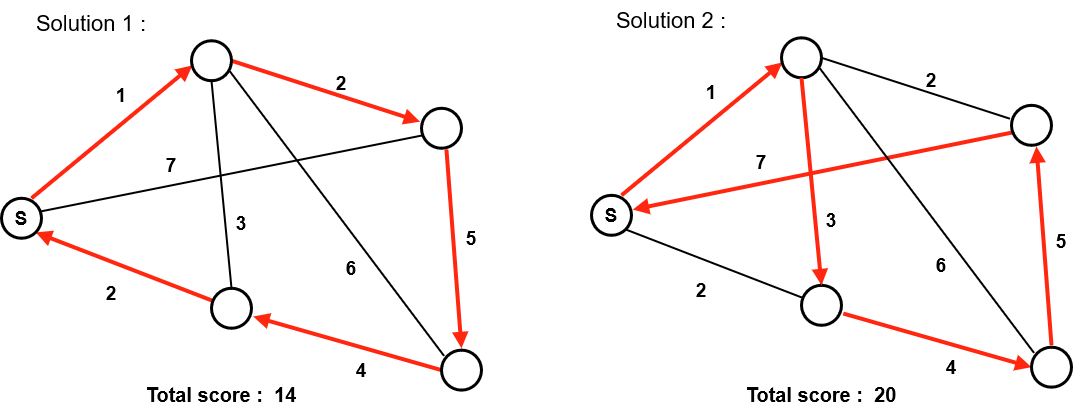

The diagram above was exported from draw.io. Its source (the exported page's mxGraphModel, read from the mxfile embedded in the PNG):
<mxGraphModel dx="1185" dy="697" grid="1" gridSize="10" guides="1" tooltips="1" connect="1" arrows="1" fold="1" page="1" pageScale="1" pageWidth="850" pageHeight="1100" math="0" shadow="0">
  <root>
    <mxCell id="0" />
    <mxCell id="1" parent="0" />
    <mxCell id="hr909Muji7m7f4Iomjnm-23" value="" style="endArrow=block;html=1;rounded=0;exitX=0.75;exitY=0;exitDx=0;exitDy=0;entryX=0.022;entryY=0.616;entryDx=0;entryDy=0;strokeWidth=4;exitPerimeter=0;entryPerimeter=0;strokeColor=#FF270F;startArrow=none;startFill=0;endFill=1;" edge="1" parent="1" source="hr909Muji7m7f4Iomjnm-39" target="hr909Muji7m7f4Iomjnm-40">
      <mxGeometry width="50" height="50" relative="1" as="geometry">
        <mxPoint x="500" y="273.76" as="sourcePoint" />
        <mxPoint x="630" y="170" as="targetPoint" />
      </mxGeometry>
    </mxCell>
    <mxCell id="hr909Muji7m7f4Iomjnm-24" value="" style="endArrow=none;html=1;rounded=0;exitX=1;exitY=0.25;exitDx=0;exitDy=0;entryX=0.032;entryY=0.677;entryDx=0;entryDy=0;strokeWidth=2;entryPerimeter=0;" edge="1" parent="1" target="hr909Muji7m7f4Iomjnm-42">
      <mxGeometry width="50" height="50" relative="1" as="geometry">
        <mxPoint x="500" y="298.76" as="sourcePoint" />
        <mxPoint x="870" y="236.24" as="targetPoint" />
      </mxGeometry>
    </mxCell>
    <mxCell id="hr909Muji7m7f4Iomjnm-25" value="" style="endArrow=none;html=1;rounded=0;exitX=1;exitY=1;exitDx=0;exitDy=0;entryX=0.011;entryY=0.306;entryDx=0;entryDy=0;strokeWidth=4;entryPerimeter=0;strokeColor=#FF270F;startArrow=block;startFill=1;endFill=0;" edge="1" parent="1" source="hr909Muji7m7f4Iomjnm-39" target="hr909Muji7m7f4Iomjnm-41">
      <mxGeometry width="50" height="50" relative="1" as="geometry">
        <mxPoint x="500" y="348.76" as="sourcePoint" />
        <mxPoint x="660" y="380.31999999999994" as="targetPoint" />
      </mxGeometry>
    </mxCell>
    <mxCell id="hr909Muji7m7f4Iomjnm-26" value="" style="endArrow=none;html=1;rounded=0;strokeWidth=2;entryX=0.5;entryY=1;entryDx=0;entryDy=0;exitX=0.5;exitY=0;exitDx=0;exitDy=0;" edge="1" parent="1" source="hr909Muji7m7f4Iomjnm-41" target="hr909Muji7m7f4Iomjnm-40">
      <mxGeometry width="50" height="50" relative="1" as="geometry">
        <mxPoint x="695" y="353.76" as="sourcePoint" />
        <mxPoint x="665" y="173.76" as="targetPoint" />
      </mxGeometry>
    </mxCell>
    <mxCell id="hr909Muji7m7f4Iomjnm-27" value="" style="endArrow=block;html=1;rounded=0;exitX=1;exitY=0.5;exitDx=0;exitDy=0;strokeWidth=4;entryX=-0.036;entryY=0.336;entryDx=0;entryDy=0;entryPerimeter=0;strokeColor=#FF270F;startArrow=none;startFill=0;endFill=1;" edge="1" parent="1" source="hr909Muji7m7f4Iomjnm-40" target="hr909Muji7m7f4Iomjnm-42">
      <mxGeometry width="50" height="50" relative="1" as="geometry">
        <mxPoint x="699.3000000000002" y="158.07680000000005" as="sourcePoint" />
        <mxPoint x="860" y="203.76" as="targetPoint" />
      </mxGeometry>
    </mxCell>
    <mxCell id="hr909Muji7m7f4Iomjnm-28" value="" style="endArrow=none;html=1;rounded=0;strokeWidth=4;entryX=0.623;entryY=1.029;entryDx=0;entryDy=0;entryPerimeter=0;strokeColor=#FF270F;startArrow=block;startFill=1;endFill=0;" edge="1" parent="1" target="hr909Muji7m7f4Iomjnm-42">
      <mxGeometry width="50" height="50" relative="1" as="geometry">
        <mxPoint x="930" y="433.76" as="sourcePoint" />
        <mxPoint x="910" y="243.76" as="targetPoint" />
      </mxGeometry>
    </mxCell>
    <mxCell id="hr909Muji7m7f4Iomjnm-29" value="" style="endArrow=none;html=1;rounded=0;strokeWidth=2;entryX=0.956;entryY=0.761;entryDx=0;entryDy=0;entryPerimeter=0;exitX=0.066;exitY=0.146;exitDx=0;exitDy=0;exitPerimeter=0;" edge="1" parent="1" source="hr909Muji7m7f4Iomjnm-43" target="hr909Muji7m7f4Iomjnm-40">
      <mxGeometry width="50" height="50" relative="1" as="geometry">
        <mxPoint x="900" y="423.76" as="sourcePoint" />
        <mxPoint x="700" y="170" as="targetPoint" />
      </mxGeometry>
    </mxCell>
    <mxCell id="hr909Muji7m7f4Iomjnm-30" value="" style="endArrow=block;html=1;rounded=0;strokeWidth=4;entryX=1.044;entryY=0.706;entryDx=0;entryDy=0;entryPerimeter=0;exitX=0;exitY=0.5;exitDx=0;exitDy=0;strokeColor=#FF270F;startArrow=none;startFill=0;endFill=1;" edge="1" parent="1" source="hr909Muji7m7f4Iomjnm-43" target="hr909Muji7m7f4Iomjnm-41">
      <mxGeometry width="50" height="50" relative="1" as="geometry">
        <mxPoint x="880" y="463.76" as="sourcePoint" />
        <mxPoint x="740" y="403.76" as="targetPoint" />
      </mxGeometry>
    </mxCell>
    <mxCell id="hr909Muji7m7f4Iomjnm-31" value="&lt;b&gt;&lt;font style=&quot;font-size: 19px;&quot;&gt;1&lt;/font&gt;&lt;/b&gt;" style="text;html=1;strokeColor=none;fillColor=none;align=center;verticalAlign=middle;whiteSpace=wrap;rounded=0;" vertex="1" parent="1">
      <mxGeometry x="560" y="166.23999999999998" width="60" height="30" as="geometry" />
    </mxCell>
    <mxCell id="hr909Muji7m7f4Iomjnm-32" value="&lt;b&gt;&lt;font style=&quot;font-size: 19px;&quot;&gt;3&lt;/font&gt;&lt;/b&gt;" style="text;html=1;strokeColor=none;fillColor=none;align=center;verticalAlign=middle;whiteSpace=wrap;rounded=0;" vertex="1" parent="1">
      <mxGeometry x="680" y="293.76" width="60" height="30" as="geometry" />
    </mxCell>
    <mxCell id="hr909Muji7m7f4Iomjnm-33" value="&lt;b&gt;&lt;font style=&quot;font-size: 19px;&quot;&gt;7&lt;/font&gt;&lt;/b&gt;" style="text;html=1;strokeColor=none;fillColor=none;align=center;verticalAlign=middle;whiteSpace=wrap;rounded=0;" vertex="1" parent="1">
      <mxGeometry x="610" y="236.23999999999998" width="60" height="30" as="geometry" />
    </mxCell>
    <mxCell id="hr909Muji7m7f4Iomjnm-34" value="&lt;div&gt;&lt;b&gt;&lt;font style=&quot;font-size: 19px;&quot;&gt;6&lt;/font&gt;&lt;/b&gt;&lt;/div&gt;" style="text;html=1;strokeColor=none;fillColor=none;align=center;verticalAlign=middle;whiteSpace=wrap;rounded=0;" vertex="1" parent="1">
      <mxGeometry x="790" y="338.76" width="60" height="30" as="geometry" />
    </mxCell>
    <mxCell id="hr909Muji7m7f4Iomjnm-35" value="&lt;b&gt;&lt;font style=&quot;font-size: 19px;&quot;&gt;2&lt;/font&gt;&lt;/b&gt;" style="text;html=1;strokeColor=none;fillColor=none;align=center;verticalAlign=middle;whiteSpace=wrap;rounded=0;" vertex="1" parent="1">
      <mxGeometry x="780" y="153.76" width="60" height="30" as="geometry" />
    </mxCell>
    <mxCell id="hr909Muji7m7f4Iomjnm-36" value="&lt;b&gt;&lt;font style=&quot;font-size: 19px;&quot;&gt;2&lt;/font&gt;&lt;/b&gt;" style="text;html=1;strokeColor=none;fillColor=none;align=center;verticalAlign=middle;whiteSpace=wrap;rounded=0;" vertex="1" parent="1">
      <mxGeometry x="550" y="363.76" width="60" height="30" as="geometry" />
    </mxCell>
    <mxCell id="hr909Muji7m7f4Iomjnm-37" value="&lt;b&gt;&lt;font style=&quot;font-size: 19px;&quot;&gt;4&lt;/font&gt;&lt;/b&gt;" style="text;html=1;strokeColor=none;fillColor=none;align=center;verticalAlign=middle;whiteSpace=wrap;rounded=0;" vertex="1" parent="1">
      <mxGeometry x="800" y="440.64" width="60" height="30" as="geometry" />
    </mxCell>
    <mxCell id="hr909Muji7m7f4Iomjnm-38" value="&lt;b&gt;&lt;font style=&quot;font-size: 19px;&quot;&gt;5&lt;/font&gt;&lt;/b&gt;" style="text;html=1;strokeColor=none;fillColor=none;align=center;verticalAlign=middle;whiteSpace=wrap;rounded=0;" vertex="1" parent="1">
      <mxGeometry x="910" y="308.76" width="60" height="30" as="geometry" />
    </mxCell>
    <mxCell id="hr909Muji7m7f4Iomjnm-39" value="&lt;b&gt;S&lt;/b&gt;" style="ellipse;whiteSpace=wrap;html=1;aspect=fixed;fontSize=19;strokeWidth=3;" vertex="1" parent="1">
      <mxGeometry x="470" y="283.76" width="40" height="40" as="geometry" />
    </mxCell>
    <mxCell id="hr909Muji7m7f4Iomjnm-40" value="" style="ellipse;whiteSpace=wrap;html=1;aspect=fixed;fontSize=19;strokeWidth=3;" vertex="1" parent="1">
      <mxGeometry x="660" y="126.24000000000001" width="40" height="40" as="geometry" />
    </mxCell>
    <mxCell id="hr909Muji7m7f4Iomjnm-41" value="" style="ellipse;whiteSpace=wrap;html=1;aspect=fixed;fontSize=19;strokeWidth=3;" vertex="1" parent="1">
      <mxGeometry x="680" y="373.76" width="40" height="40" as="geometry" />
    </mxCell>
    <mxCell id="hr909Muji7m7f4Iomjnm-42" value="" style="ellipse;whiteSpace=wrap;html=1;aspect=fixed;fontSize=19;strokeWidth=3;" vertex="1" parent="1">
      <mxGeometry x="890" y="193.76000000000002" width="40" height="40" as="geometry" />
    </mxCell>
    <mxCell id="hr909Muji7m7f4Iomjnm-43" value="" style="ellipse;whiteSpace=wrap;html=1;aspect=fixed;fontSize=19;strokeWidth=3;" vertex="1" parent="1">
      <mxGeometry x="910" y="435.64" width="40" height="40" as="geometry" />
    </mxCell>
    <mxCell id="hr909Muji7m7f4Iomjnm-45" value="" style="endArrow=block;html=1;rounded=0;exitX=0.75;exitY=0;exitDx=0;exitDy=0;entryX=0.022;entryY=0.616;entryDx=0;entryDy=0;strokeWidth=4;exitPerimeter=0;entryPerimeter=0;strokeColor=#FF270F;startArrow=none;startFill=0;endFill=1;" edge="1" parent="1" source="hr909Muji7m7f4Iomjnm-61" target="hr909Muji7m7f4Iomjnm-62">
      <mxGeometry width="50" height="50" relative="1" as="geometry">
        <mxPoint x="1090" y="270.81" as="sourcePoint" />
        <mxPoint x="1220" y="167.04999999999998" as="targetPoint" />
      </mxGeometry>
    </mxCell>
    <mxCell id="hr909Muji7m7f4Iomjnm-46" value="" style="endArrow=none;html=1;rounded=0;exitX=1.032;exitY=0.357;exitDx=0;exitDy=0;entryX=0.032;entryY=0.677;entryDx=0;entryDy=0;strokeWidth=4;entryPerimeter=0;strokeColor=#FF270F;endSize=6;startArrow=block;startFill=1;exitPerimeter=0;" edge="1" parent="1" target="hr909Muji7m7f4Iomjnm-64" source="hr909Muji7m7f4Iomjnm-61">
      <mxGeometry width="50" height="50" relative="1" as="geometry">
        <mxPoint x="1090" y="295.81" as="sourcePoint" />
        <mxPoint x="1460" y="233.29" as="targetPoint" />
      </mxGeometry>
    </mxCell>
    <mxCell id="hr909Muji7m7f4Iomjnm-47" value="" style="endArrow=none;html=1;rounded=0;exitX=1;exitY=1;exitDx=0;exitDy=0;entryX=0.011;entryY=0.306;entryDx=0;entryDy=0;strokeWidth=2;entryPerimeter=0;strokeColor=#000000;startArrow=none;startFill=0;endFill=0;" edge="1" parent="1" source="hr909Muji7m7f4Iomjnm-61" target="hr909Muji7m7f4Iomjnm-63">
      <mxGeometry width="50" height="50" relative="1" as="geometry">
        <mxPoint x="1090" y="345.81" as="sourcePoint" />
        <mxPoint x="1250" y="377.36999999999995" as="targetPoint" />
      </mxGeometry>
    </mxCell>
    <mxCell id="hr909Muji7m7f4Iomjnm-48" value="" style="endArrow=none;html=1;rounded=0;strokeWidth=2;entryX=0.5;entryY=1;entryDx=0;entryDy=0;exitX=0.5;exitY=0;exitDx=0;exitDy=0;" edge="1" parent="1" source="hr909Muji7m7f4Iomjnm-63" target="hr909Muji7m7f4Iomjnm-62">
      <mxGeometry width="50" height="50" relative="1" as="geometry">
        <mxPoint x="1285" y="350.81" as="sourcePoint" />
        <mxPoint x="1255" y="170.80999999999997" as="targetPoint" />
      </mxGeometry>
    </mxCell>
    <mxCell id="hr909Muji7m7f4Iomjnm-49" value="" style="endArrow=none;html=1;rounded=0;exitX=1;exitY=0.5;exitDx=0;exitDy=0;strokeWidth=2;entryX=-0.036;entryY=0.336;entryDx=0;entryDy=0;entryPerimeter=0;strokeColor=#000000;startArrow=none;startFill=0;endFill=0;" edge="1" parent="1" source="hr909Muji7m7f4Iomjnm-62" target="hr909Muji7m7f4Iomjnm-64">
      <mxGeometry width="50" height="50" relative="1" as="geometry">
        <mxPoint x="1289.3000000000002" y="155.12680000000003" as="sourcePoint" />
        <mxPoint x="1450" y="200.80999999999997" as="targetPoint" />
      </mxGeometry>
    </mxCell>
    <mxCell id="hr909Muji7m7f4Iomjnm-50" value="" style="endArrow=block;html=1;rounded=0;strokeWidth=4;entryX=0.623;entryY=1.029;entryDx=0;entryDy=0;entryPerimeter=0;strokeColor=#FF270F;startArrow=none;startFill=0;endFill=1;endSize=6;" edge="1" parent="1" target="hr909Muji7m7f4Iomjnm-64">
      <mxGeometry width="50" height="50" relative="1" as="geometry">
        <mxPoint x="1519.9999999999995" y="430.81" as="sourcePoint" />
        <mxPoint x="1500" y="240.80999999999997" as="targetPoint" />
      </mxGeometry>
    </mxCell>
    <mxCell id="hr909Muji7m7f4Iomjnm-51" value="" style="endArrow=none;html=1;rounded=0;strokeWidth=2;entryX=0.956;entryY=0.761;entryDx=0;entryDy=0;entryPerimeter=0;exitX=0.066;exitY=0.146;exitDx=0;exitDy=0;exitPerimeter=0;" edge="1" parent="1" source="hr909Muji7m7f4Iomjnm-65" target="hr909Muji7m7f4Iomjnm-62">
      <mxGeometry width="50" height="50" relative="1" as="geometry">
        <mxPoint x="1490" y="420.81" as="sourcePoint" />
        <mxPoint x="1290" y="167.04999999999998" as="targetPoint" />
      </mxGeometry>
    </mxCell>
    <mxCell id="hr909Muji7m7f4Iomjnm-52" value="" style="endArrow=none;html=1;rounded=0;strokeWidth=4;entryX=1.044;entryY=0.706;entryDx=0;entryDy=0;entryPerimeter=0;exitX=0;exitY=0.5;exitDx=0;exitDy=0;strokeColor=#FF270F;startArrow=block;startFill=1;endFill=0;endSize=6;" edge="1" parent="1" source="hr909Muji7m7f4Iomjnm-65" target="hr909Muji7m7f4Iomjnm-63">
      <mxGeometry width="50" height="50" relative="1" as="geometry">
        <mxPoint x="1470" y="460.81" as="sourcePoint" />
        <mxPoint x="1330" y="400.81" as="targetPoint" />
      </mxGeometry>
    </mxCell>
    <mxCell id="hr909Muji7m7f4Iomjnm-53" value="&lt;b&gt;&lt;font style=&quot;font-size: 19px;&quot;&gt;1&lt;/font&gt;&lt;/b&gt;" style="text;html=1;strokeColor=none;fillColor=none;align=center;verticalAlign=middle;whiteSpace=wrap;rounded=0;" vertex="1" parent="1">
      <mxGeometry x="1150" y="163.28999999999996" width="60" height="30" as="geometry" />
    </mxCell>
    <mxCell id="hr909Muji7m7f4Iomjnm-54" value="&lt;b&gt;&lt;font style=&quot;font-size: 19px;&quot;&gt;3&lt;/font&gt;&lt;/b&gt;" style="text;html=1;strokeColor=none;fillColor=none;align=center;verticalAlign=middle;whiteSpace=wrap;rounded=0;" vertex="1" parent="1">
      <mxGeometry x="1270" y="290.81" width="60" height="30" as="geometry" />
    </mxCell>
    <mxCell id="hr909Muji7m7f4Iomjnm-55" value="&lt;b&gt;&lt;font style=&quot;font-size: 19px;&quot;&gt;7&lt;/font&gt;&lt;/b&gt;" style="text;html=1;strokeColor=none;fillColor=none;align=center;verticalAlign=middle;whiteSpace=wrap;rounded=0;" vertex="1" parent="1">
      <mxGeometry x="1200" y="233.28999999999996" width="60" height="30" as="geometry" />
    </mxCell>
    <mxCell id="hr909Muji7m7f4Iomjnm-56" value="&lt;div&gt;&lt;b&gt;&lt;font style=&quot;font-size: 19px;&quot;&gt;6&lt;/font&gt;&lt;/b&gt;&lt;/div&gt;" style="text;html=1;strokeColor=none;fillColor=none;align=center;verticalAlign=middle;whiteSpace=wrap;rounded=0;" vertex="1" parent="1">
      <mxGeometry x="1380" y="335.81" width="60" height="30" as="geometry" />
    </mxCell>
    <mxCell id="hr909Muji7m7f4Iomjnm-57" value="&lt;b&gt;&lt;font style=&quot;font-size: 19px;&quot;&gt;2&lt;/font&gt;&lt;/b&gt;" style="text;html=1;strokeColor=none;fillColor=none;align=center;verticalAlign=middle;whiteSpace=wrap;rounded=0;" vertex="1" parent="1">
      <mxGeometry x="1370" y="150.80999999999997" width="60" height="30" as="geometry" />
    </mxCell>
    <mxCell id="hr909Muji7m7f4Iomjnm-58" value="&lt;b&gt;&lt;font style=&quot;font-size: 19px;&quot;&gt;2&lt;/font&gt;&lt;/b&gt;" style="text;html=1;strokeColor=none;fillColor=none;align=center;verticalAlign=middle;whiteSpace=wrap;rounded=0;" vertex="1" parent="1">
      <mxGeometry x="1140" y="360.81" width="60" height="30" as="geometry" />
    </mxCell>
    <mxCell id="hr909Muji7m7f4Iomjnm-59" value="&lt;b&gt;&lt;font style=&quot;font-size: 19px;&quot;&gt;4&lt;/font&gt;&lt;/b&gt;" style="text;html=1;strokeColor=none;fillColor=none;align=center;verticalAlign=middle;whiteSpace=wrap;rounded=0;" vertex="1" parent="1">
      <mxGeometry x="1390" y="437.69" width="60" height="30" as="geometry" />
    </mxCell>
    <mxCell id="hr909Muji7m7f4Iomjnm-60" value="&lt;b&gt;&lt;font style=&quot;font-size: 19px;&quot;&gt;5&lt;/font&gt;&lt;/b&gt;" style="text;html=1;strokeColor=none;fillColor=none;align=center;verticalAlign=middle;whiteSpace=wrap;rounded=0;" vertex="1" parent="1">
      <mxGeometry x="1500" y="311.58" width="60" height="30" as="geometry" />
    </mxCell>
    <mxCell id="hr909Muji7m7f4Iomjnm-61" value="&lt;b&gt;S&lt;/b&gt;" style="ellipse;whiteSpace=wrap;html=1;aspect=fixed;fontSize=19;strokeWidth=3;" vertex="1" parent="1">
      <mxGeometry x="1060" y="280.81" width="40" height="40" as="geometry" />
    </mxCell>
    <mxCell id="hr909Muji7m7f4Iomjnm-62" value="" style="ellipse;whiteSpace=wrap;html=1;aspect=fixed;fontSize=19;strokeWidth=3;" vertex="1" parent="1">
      <mxGeometry x="1250" y="123.29" width="40" height="40" as="geometry" />
    </mxCell>
    <mxCell id="hr909Muji7m7f4Iomjnm-63" value="" style="ellipse;whiteSpace=wrap;html=1;aspect=fixed;fontSize=19;strokeWidth=3;" vertex="1" parent="1">
      <mxGeometry x="1270" y="370.81" width="40" height="40" as="geometry" />
    </mxCell>
    <mxCell id="hr909Muji7m7f4Iomjnm-64" value="" style="ellipse;whiteSpace=wrap;html=1;aspect=fixed;fontSize=19;strokeWidth=3;" vertex="1" parent="1">
      <mxGeometry x="1480" y="190.81" width="40" height="40" as="geometry" />
    </mxCell>
    <mxCell id="hr909Muji7m7f4Iomjnm-65" value="" style="ellipse;whiteSpace=wrap;html=1;aspect=fixed;fontSize=19;strokeWidth=3;" vertex="1" parent="1">
      <mxGeometry x="1500" y="432.69" width="40" height="40" as="geometry" />
    </mxCell>
    <mxCell id="hr909Muji7m7f4Iomjnm-66" value="" style="endArrow=none;html=1;rounded=0;strokeWidth=4;entryX=0.5;entryY=1;entryDx=0;entryDy=0;exitX=0.5;exitY=0;exitDx=0;exitDy=0;strokeColor=#FF270F;endSize=6;startArrow=block;startFill=1;" edge="1" parent="1">
      <mxGeometry width="50" height="50" relative="1" as="geometry">
        <mxPoint x="1290" y="370.80999999999995" as="sourcePoint" />
        <mxPoint x="1270" y="163.29000000000005" as="targetPoint" />
      </mxGeometry>
    </mxCell>
    <mxCell id="hr909Muji7m7f4Iomjnm-67" value="&lt;font style=&quot;font-size: 20px;&quot;&gt;&lt;b&gt;&lt;font style=&quot;font-size: 20px;&quot;&gt;Total score :&amp;nbsp; 14&lt;/font&gt;&lt;/b&gt;&lt;br&gt;&lt;/font&gt;" style="text;html=1;strokeColor=none;fillColor=none;align=center;verticalAlign=middle;whiteSpace=wrap;rounded=0;" vertex="1" parent="1">
      <mxGeometry x="600" y="460" width="180" height="40" as="geometry" />
    </mxCell>
    <mxCell id="hr909Muji7m7f4Iomjnm-68" value="&lt;b&gt;&lt;font style=&quot;font-size: 20px;&quot;&gt;&lt;font style=&quot;font-size: 20px;&quot;&gt;Total score :&amp;nbsp; 20&lt;br&gt;&lt;/font&gt;&lt;/font&gt;&lt;/b&gt;" style="text;html=1;strokeColor=none;fillColor=none;align=center;verticalAlign=middle;whiteSpace=wrap;rounded=0;" vertex="1" parent="1">
      <mxGeometry x="1200" y="460" width="180" height="40" as="geometry" />
    </mxCell>
    <mxCell id="hr909Muji7m7f4Iomjnm-69" value="&lt;font style=&quot;font-size: 22px;&quot;&gt;Solution 1 :&lt;font style=&quot;font-size: 22px;&quot;&gt;&lt;br&gt;&lt;/font&gt;&lt;/font&gt;" style="text;html=1;strokeColor=none;fillColor=none;align=center;verticalAlign=middle;whiteSpace=wrap;rounded=0;" vertex="1" parent="1">
      <mxGeometry x="470" y="89.06" width="180" height="40" as="geometry" />
    </mxCell>
    <mxCell id="hr909Muji7m7f4Iomjnm-70" value="&lt;font style=&quot;font-size: 22px;&quot;&gt;Solution 2 :&lt;font style=&quot;font-size: 22px;&quot;&gt;&lt;br&gt;&lt;/font&gt;&lt;/font&gt;" style="text;html=1;strokeColor=none;fillColor=none;align=center;verticalAlign=middle;whiteSpace=wrap;rounded=0;" vertex="1" parent="1">
      <mxGeometry x="1050" y="86.24000000000001" width="180" height="40" as="geometry" />
    </mxCell>
  </root>
</mxGraphModel>